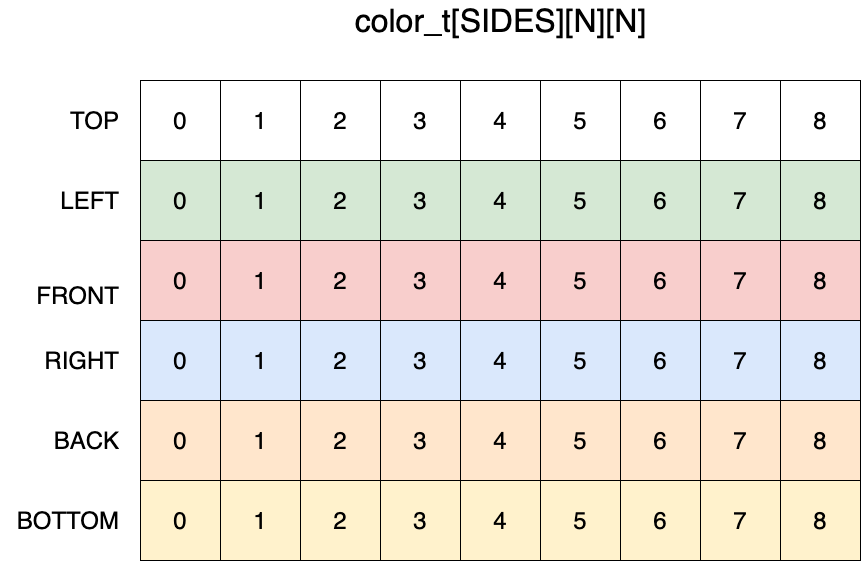

The diagram above was exported from draw.io. Its source (the exported page's mxGraphModel, read from the mxfile embedded in the PNG):
<mxGraphModel dx="2036" dy="-353" grid="1" gridSize="10" guides="1" tooltips="1" connect="1" arrows="1" fold="1" page="1" pageScale="1" pageWidth="850" pageHeight="1100" math="0" shadow="0">
  <root>
    <mxCell id="0" />
    <mxCell id="1" parent="0" />
    <mxCell id="lxIfMb4qFsIjrrCsHdle-1" value="0" style="whiteSpace=wrap;html=1;aspect=fixed;fontSize=24;" parent="1" vertex="1">
      <mxGeometry y="1240" width="80" height="80" as="geometry" />
    </mxCell>
    <mxCell id="lxIfMb4qFsIjrrCsHdle-2" value="2" style="whiteSpace=wrap;html=1;aspect=fixed;fontSize=24;" parent="1" vertex="1">
      <mxGeometry x="160" y="1240" width="80" height="80" as="geometry" />
    </mxCell>
    <mxCell id="lxIfMb4qFsIjrrCsHdle-3" value="1" style="whiteSpace=wrap;html=1;aspect=fixed;fontSize=24;" parent="1" vertex="1">
      <mxGeometry x="80" y="1240" width="80" height="80" as="geometry" />
    </mxCell>
    <mxCell id="lxIfMb4qFsIjrrCsHdle-4" value="6" style="whiteSpace=wrap;html=1;aspect=fixed;strokeColor=#000000;fontSize=24;" parent="1" vertex="1">
      <mxGeometry x="480" y="1240" width="80" height="80" as="geometry" />
    </mxCell>
    <mxCell id="lxIfMb4qFsIjrrCsHdle-5" value="8" style="whiteSpace=wrap;html=1;aspect=fixed;strokeColor=#000000;fontSize=24;" parent="1" vertex="1">
      <mxGeometry x="640" y="1240" width="80" height="80" as="geometry" />
    </mxCell>
    <mxCell id="lxIfMb4qFsIjrrCsHdle-6" value="7" style="whiteSpace=wrap;html=1;aspect=fixed;strokeColor=#000000;fontSize=24;" parent="1" vertex="1">
      <mxGeometry x="560" y="1240" width="80" height="80" as="geometry" />
    </mxCell>
    <mxCell id="lxIfMb4qFsIjrrCsHdle-7" value="3" style="whiteSpace=wrap;html=1;aspect=fixed;strokeColor=#000000;fontSize=24;" parent="1" vertex="1">
      <mxGeometry x="240" y="1240" width="80" height="80" as="geometry" />
    </mxCell>
    <mxCell id="lxIfMb4qFsIjrrCsHdle-8" value="5" style="whiteSpace=wrap;html=1;aspect=fixed;strokeColor=#000000;fontSize=24;" parent="1" vertex="1">
      <mxGeometry x="400" y="1240" width="80" height="80" as="geometry" />
    </mxCell>
    <mxCell id="lxIfMb4qFsIjrrCsHdle-9" value="4" style="whiteSpace=wrap;html=1;aspect=fixed;strokeColor=#000000;fontSize=24;" parent="1" vertex="1">
      <mxGeometry x="320" y="1240" width="80" height="80" as="geometry" />
    </mxCell>
    <mxCell id="lxIfMb4qFsIjrrCsHdle-10" value="0" style="whiteSpace=wrap;html=1;aspect=fixed;fillColor=#f8cecc;strokeColor=#000000;fontSize=24;" parent="1" vertex="1">
      <mxGeometry y="1400" width="80" height="80" as="geometry" />
    </mxCell>
    <mxCell id="lxIfMb4qFsIjrrCsHdle-11" value="2" style="whiteSpace=wrap;html=1;aspect=fixed;fillColor=#f8cecc;strokeColor=#000000;fontSize=24;" parent="1" vertex="1">
      <mxGeometry x="160" y="1400" width="80" height="80" as="geometry" />
    </mxCell>
    <mxCell id="lxIfMb4qFsIjrrCsHdle-12" value="1" style="whiteSpace=wrap;html=1;aspect=fixed;fillColor=#f8cecc;strokeColor=#000000;fontSize=24;" parent="1" vertex="1">
      <mxGeometry x="80" y="1400" width="80" height="80" as="geometry" />
    </mxCell>
    <mxCell id="lxIfMb4qFsIjrrCsHdle-13" value="6" style="whiteSpace=wrap;html=1;aspect=fixed;fillColor=#f8cecc;strokeColor=#000000;fontSize=24;" parent="1" vertex="1">
      <mxGeometry x="480" y="1400" width="80" height="80" as="geometry" />
    </mxCell>
    <mxCell id="lxIfMb4qFsIjrrCsHdle-14" value="8" style="whiteSpace=wrap;html=1;aspect=fixed;fillColor=#f8cecc;strokeColor=#000000;fontSize=24;" parent="1" vertex="1">
      <mxGeometry x="640" y="1400" width="80" height="80" as="geometry" />
    </mxCell>
    <mxCell id="lxIfMb4qFsIjrrCsHdle-15" value="7" style="whiteSpace=wrap;html=1;aspect=fixed;fillColor=#f8cecc;strokeColor=#000000;fontSize=24;" parent="1" vertex="1">
      <mxGeometry x="560" y="1400" width="80" height="80" as="geometry" />
    </mxCell>
    <mxCell id="lxIfMb4qFsIjrrCsHdle-16" value="3" style="whiteSpace=wrap;html=1;aspect=fixed;fillColor=#f8cecc;strokeColor=#000000;fontSize=24;" parent="1" vertex="1">
      <mxGeometry x="240" y="1400" width="80" height="80" as="geometry" />
    </mxCell>
    <mxCell id="lxIfMb4qFsIjrrCsHdle-17" value="5" style="whiteSpace=wrap;html=1;aspect=fixed;fillColor=#f8cecc;strokeColor=#000000;fontSize=24;" parent="1" vertex="1">
      <mxGeometry x="400" y="1400" width="80" height="80" as="geometry" />
    </mxCell>
    <mxCell id="lxIfMb4qFsIjrrCsHdle-18" value="4" style="whiteSpace=wrap;html=1;aspect=fixed;fillColor=#f8cecc;strokeColor=#000000;fontSize=24;" parent="1" vertex="1">
      <mxGeometry x="320" y="1400" width="80" height="80" as="geometry" />
    </mxCell>
    <mxCell id="lxIfMb4qFsIjrrCsHdle-19" value="0" style="whiteSpace=wrap;html=1;aspect=fixed;fillColor=#d5e8d4;strokeColor=#000000;fontSize=24;" parent="1" vertex="1">
      <mxGeometry y="1320" width="80" height="80" as="geometry" />
    </mxCell>
    <mxCell id="lxIfMb4qFsIjrrCsHdle-20" value="2" style="whiteSpace=wrap;html=1;aspect=fixed;fillColor=#d5e8d4;strokeColor=#000000;fontSize=24;" parent="1" vertex="1">
      <mxGeometry x="160" y="1320" width="80" height="80" as="geometry" />
    </mxCell>
    <mxCell id="lxIfMb4qFsIjrrCsHdle-21" value="1" style="whiteSpace=wrap;html=1;aspect=fixed;fillColor=#d5e8d4;strokeColor=#000000;fontSize=24;" parent="1" vertex="1">
      <mxGeometry x="80" y="1320" width="80" height="80" as="geometry" />
    </mxCell>
    <mxCell id="lxIfMb4qFsIjrrCsHdle-22" value="6" style="whiteSpace=wrap;html=1;aspect=fixed;fillColor=#d5e8d4;strokeColor=#000000;fontSize=24;" parent="1" vertex="1">
      <mxGeometry x="480" y="1320" width="80" height="80" as="geometry" />
    </mxCell>
    <mxCell id="lxIfMb4qFsIjrrCsHdle-23" value="8" style="whiteSpace=wrap;html=1;aspect=fixed;fillColor=#d5e8d4;strokeColor=#000000;fontSize=24;" parent="1" vertex="1">
      <mxGeometry x="640" y="1320" width="80" height="80" as="geometry" />
    </mxCell>
    <mxCell id="lxIfMb4qFsIjrrCsHdle-24" value="7" style="whiteSpace=wrap;html=1;aspect=fixed;fillColor=#d5e8d4;strokeColor=#000000;fontSize=24;" parent="1" vertex="1">
      <mxGeometry x="560" y="1320" width="80" height="80" as="geometry" />
    </mxCell>
    <mxCell id="lxIfMb4qFsIjrrCsHdle-25" value="3" style="whiteSpace=wrap;html=1;aspect=fixed;fillColor=#d5e8d4;strokeColor=#000000;fontSize=24;" parent="1" vertex="1">
      <mxGeometry x="240" y="1320" width="80" height="80" as="geometry" />
    </mxCell>
    <mxCell id="lxIfMb4qFsIjrrCsHdle-26" value="5" style="whiteSpace=wrap;html=1;aspect=fixed;fillColor=#d5e8d4;strokeColor=#000000;fontSize=24;" parent="1" vertex="1">
      <mxGeometry x="400" y="1320" width="80" height="80" as="geometry" />
    </mxCell>
    <mxCell id="lxIfMb4qFsIjrrCsHdle-27" value="4" style="whiteSpace=wrap;html=1;aspect=fixed;fillColor=#d5e8d4;strokeColor=#000000;fontSize=24;" parent="1" vertex="1">
      <mxGeometry x="320" y="1320" width="80" height="80" as="geometry" />
    </mxCell>
    <mxCell id="lxIfMb4qFsIjrrCsHdle-28" value="0" style="whiteSpace=wrap;html=1;aspect=fixed;fillColor=#dae8fc;strokeColor=#000000;fontSize=24;" parent="1" vertex="1">
      <mxGeometry y="1480" width="80" height="80" as="geometry" />
    </mxCell>
    <mxCell id="lxIfMb4qFsIjrrCsHdle-29" value="2" style="whiteSpace=wrap;html=1;aspect=fixed;fillColor=#dae8fc;strokeColor=#000000;fontSize=24;" parent="1" vertex="1">
      <mxGeometry x="160" y="1480" width="80" height="80" as="geometry" />
    </mxCell>
    <mxCell id="lxIfMb4qFsIjrrCsHdle-30" value="1" style="whiteSpace=wrap;html=1;aspect=fixed;fillColor=#dae8fc;strokeColor=#000000;fontSize=24;" parent="1" vertex="1">
      <mxGeometry x="80" y="1480" width="80" height="80" as="geometry" />
    </mxCell>
    <mxCell id="lxIfMb4qFsIjrrCsHdle-31" value="6" style="whiteSpace=wrap;html=1;aspect=fixed;fillColor=#dae8fc;strokeColor=#000000;fontSize=24;" parent="1" vertex="1">
      <mxGeometry x="480" y="1480" width="80" height="80" as="geometry" />
    </mxCell>
    <mxCell id="lxIfMb4qFsIjrrCsHdle-32" value="8" style="whiteSpace=wrap;html=1;aspect=fixed;fillColor=#dae8fc;strokeColor=#000000;fontSize=24;" parent="1" vertex="1">
      <mxGeometry x="640" y="1480" width="80" height="80" as="geometry" />
    </mxCell>
    <mxCell id="lxIfMb4qFsIjrrCsHdle-33" value="7" style="whiteSpace=wrap;html=1;aspect=fixed;fillColor=#dae8fc;strokeColor=#000000;fontSize=24;" parent="1" vertex="1">
      <mxGeometry x="560" y="1480" width="80" height="80" as="geometry" />
    </mxCell>
    <mxCell id="lxIfMb4qFsIjrrCsHdle-34" value="3" style="whiteSpace=wrap;html=1;aspect=fixed;fillColor=#dae8fc;strokeColor=#000000;fontSize=24;" parent="1" vertex="1">
      <mxGeometry x="240" y="1480" width="80" height="80" as="geometry" />
    </mxCell>
    <mxCell id="lxIfMb4qFsIjrrCsHdle-35" value="5" style="whiteSpace=wrap;html=1;aspect=fixed;fillColor=#dae8fc;strokeColor=#000000;fontSize=24;" parent="1" vertex="1">
      <mxGeometry x="400" y="1480" width="80" height="80" as="geometry" />
    </mxCell>
    <mxCell id="lxIfMb4qFsIjrrCsHdle-36" value="4" style="whiteSpace=wrap;html=1;aspect=fixed;fillColor=#dae8fc;strokeColor=#000000;fontSize=24;" parent="1" vertex="1">
      <mxGeometry x="320" y="1480" width="80" height="80" as="geometry" />
    </mxCell>
    <mxCell id="lxIfMb4qFsIjrrCsHdle-37" value="0" style="whiteSpace=wrap;html=1;aspect=fixed;fillColor=#ffe6cc;strokeColor=#000000;fontSize=24;" parent="1" vertex="1">
      <mxGeometry y="1560" width="80" height="80" as="geometry" />
    </mxCell>
    <mxCell id="lxIfMb4qFsIjrrCsHdle-38" value="2" style="whiteSpace=wrap;html=1;aspect=fixed;fillColor=#ffe6cc;strokeColor=#000000;fontSize=24;" parent="1" vertex="1">
      <mxGeometry x="160" y="1560" width="80" height="80" as="geometry" />
    </mxCell>
    <mxCell id="lxIfMb4qFsIjrrCsHdle-39" value="1" style="whiteSpace=wrap;html=1;aspect=fixed;fillColor=#ffe6cc;strokeColor=#000000;fontSize=24;" parent="1" vertex="1">
      <mxGeometry x="80" y="1560" width="80" height="80" as="geometry" />
    </mxCell>
    <mxCell id="lxIfMb4qFsIjrrCsHdle-40" value="6" style="whiteSpace=wrap;html=1;aspect=fixed;fillColor=#ffe6cc;strokeColor=#000000;fontSize=24;" parent="1" vertex="1">
      <mxGeometry x="480" y="1560" width="80" height="80" as="geometry" />
    </mxCell>
    <mxCell id="lxIfMb4qFsIjrrCsHdle-41" value="8" style="whiteSpace=wrap;html=1;aspect=fixed;fillColor=#ffe6cc;strokeColor=#000000;fontSize=24;" parent="1" vertex="1">
      <mxGeometry x="640" y="1560" width="80" height="80" as="geometry" />
    </mxCell>
    <mxCell id="lxIfMb4qFsIjrrCsHdle-42" value="7" style="whiteSpace=wrap;html=1;aspect=fixed;fillColor=#ffe6cc;strokeColor=#000000;fontSize=24;" parent="1" vertex="1">
      <mxGeometry x="560" y="1560" width="80" height="80" as="geometry" />
    </mxCell>
    <mxCell id="lxIfMb4qFsIjrrCsHdle-43" value="3" style="whiteSpace=wrap;html=1;aspect=fixed;fillColor=#ffe6cc;strokeColor=#000000;fontSize=24;" parent="1" vertex="1">
      <mxGeometry x="240" y="1560" width="80" height="80" as="geometry" />
    </mxCell>
    <mxCell id="lxIfMb4qFsIjrrCsHdle-44" value="5" style="whiteSpace=wrap;html=1;aspect=fixed;fillColor=#ffe6cc;strokeColor=#000000;fontSize=24;" parent="1" vertex="1">
      <mxGeometry x="400" y="1560" width="80" height="80" as="geometry" />
    </mxCell>
    <mxCell id="lxIfMb4qFsIjrrCsHdle-45" value="4" style="whiteSpace=wrap;html=1;aspect=fixed;fillColor=#ffe6cc;strokeColor=#000000;fontSize=24;" parent="1" vertex="1">
      <mxGeometry x="320" y="1560" width="80" height="80" as="geometry" />
    </mxCell>
    <mxCell id="lxIfMb4qFsIjrrCsHdle-46" value="0" style="whiteSpace=wrap;html=1;aspect=fixed;fillColor=#fff2cc;strokeColor=#000000;fontSize=24;" parent="1" vertex="1">
      <mxGeometry y="1640" width="80" height="80" as="geometry" />
    </mxCell>
    <mxCell id="lxIfMb4qFsIjrrCsHdle-47" value="2" style="whiteSpace=wrap;html=1;aspect=fixed;fillColor=#fff2cc;strokeColor=#000000;fontSize=24;" parent="1" vertex="1">
      <mxGeometry x="160" y="1640" width="80" height="80" as="geometry" />
    </mxCell>
    <mxCell id="lxIfMb4qFsIjrrCsHdle-48" value="1" style="whiteSpace=wrap;html=1;aspect=fixed;fillColor=#fff2cc;strokeColor=#000000;fontSize=24;" parent="1" vertex="1">
      <mxGeometry x="80" y="1640" width="80" height="80" as="geometry" />
    </mxCell>
    <mxCell id="lxIfMb4qFsIjrrCsHdle-49" value="6" style="whiteSpace=wrap;html=1;aspect=fixed;fillColor=#fff2cc;strokeColor=#000000;fontSize=24;" parent="1" vertex="1">
      <mxGeometry x="480" y="1640" width="80" height="80" as="geometry" />
    </mxCell>
    <mxCell id="lxIfMb4qFsIjrrCsHdle-50" value="8" style="whiteSpace=wrap;html=1;aspect=fixed;fillColor=#fff2cc;strokeColor=#000000;fontSize=24;" parent="1" vertex="1">
      <mxGeometry x="640" y="1640" width="80" height="80" as="geometry" />
    </mxCell>
    <mxCell id="lxIfMb4qFsIjrrCsHdle-51" value="7" style="whiteSpace=wrap;html=1;aspect=fixed;fillColor=#fff2cc;strokeColor=#000000;fontSize=24;" parent="1" vertex="1">
      <mxGeometry x="560" y="1640" width="80" height="80" as="geometry" />
    </mxCell>
    <mxCell id="lxIfMb4qFsIjrrCsHdle-52" value="3" style="whiteSpace=wrap;html=1;aspect=fixed;fillColor=#fff2cc;strokeColor=#000000;fontSize=24;" parent="1" vertex="1">
      <mxGeometry x="240" y="1640" width="80" height="80" as="geometry" />
    </mxCell>
    <mxCell id="lxIfMb4qFsIjrrCsHdle-53" value="5" style="whiteSpace=wrap;html=1;aspect=fixed;fillColor=#fff2cc;strokeColor=#000000;fontSize=24;" parent="1" vertex="1">
      <mxGeometry x="400" y="1640" width="80" height="80" as="geometry" />
    </mxCell>
    <mxCell id="lxIfMb4qFsIjrrCsHdle-54" value="4" style="whiteSpace=wrap;html=1;aspect=fixed;fillColor=#fff2cc;strokeColor=#000000;fontSize=24;" parent="1" vertex="1">
      <mxGeometry x="320" y="1640" width="80" height="80" as="geometry" />
    </mxCell>
    <mxCell id="lxIfMb4qFsIjrrCsHdle-55" value="TOP" style="text;html=1;align=right;verticalAlign=middle;resizable=0;points=[];autosize=1;fontSize=24;" parent="1" vertex="1">
      <mxGeometry x="-80" y="1265" width="60" height="30" as="geometry" />
    </mxCell>
    <mxCell id="lxIfMb4qFsIjrrCsHdle-56" value="FRONT" style="text;html=1;align=right;verticalAlign=middle;resizable=0;points=[];autosize=1;fontSize=24;" parent="1" vertex="1">
      <mxGeometry x="-120" y="1440" width="100" height="30" as="geometry" />
    </mxCell>
    <mxCell id="lxIfMb4qFsIjrrCsHdle-57" value="RIGHT" style="text;html=1;align=right;verticalAlign=middle;resizable=0;points=[];autosize=1;fontSize=24;" parent="1" vertex="1">
      <mxGeometry x="-110" y="1505" width="90" height="30" as="geometry" />
    </mxCell>
    <mxCell id="lxIfMb4qFsIjrrCsHdle-58" value="LEFT" style="text;html=1;align=right;verticalAlign=middle;resizable=0;points=[];autosize=1;fontSize=24;" parent="1" vertex="1">
      <mxGeometry x="-90" y="1345" width="70" height="30" as="geometry" />
    </mxCell>
    <mxCell id="lxIfMb4qFsIjrrCsHdle-59" value="BACK" style="text;html=1;align=right;verticalAlign=middle;resizable=0;points=[];autosize=1;fontSize=24;" parent="1" vertex="1">
      <mxGeometry x="-100" y="1585" width="80" height="30" as="geometry" />
    </mxCell>
    <mxCell id="lxIfMb4qFsIjrrCsHdle-60" value="BOTTOM" style="text;html=1;align=right;verticalAlign=middle;resizable=0;points=[];autosize=1;fontSize=24;" parent="1" vertex="1">
      <mxGeometry x="-140" y="1665" width="120" height="30" as="geometry" />
    </mxCell>
    <mxCell id="lxIfMb4qFsIjrrCsHdle-61" value="&lt;font style=&quot;font-size: 32px&quot;&gt;color_t[SIDES][N][N]&lt;/font&gt;" style="text;html=1;align=center;verticalAlign=middle;resizable=0;points=[];autosize=1;fontSize=24;" parent="1" vertex="1">
      <mxGeometry x="205" y="1160" width="310" height="40" as="geometry" />
    </mxCell>
  </root>
</mxGraphModel>